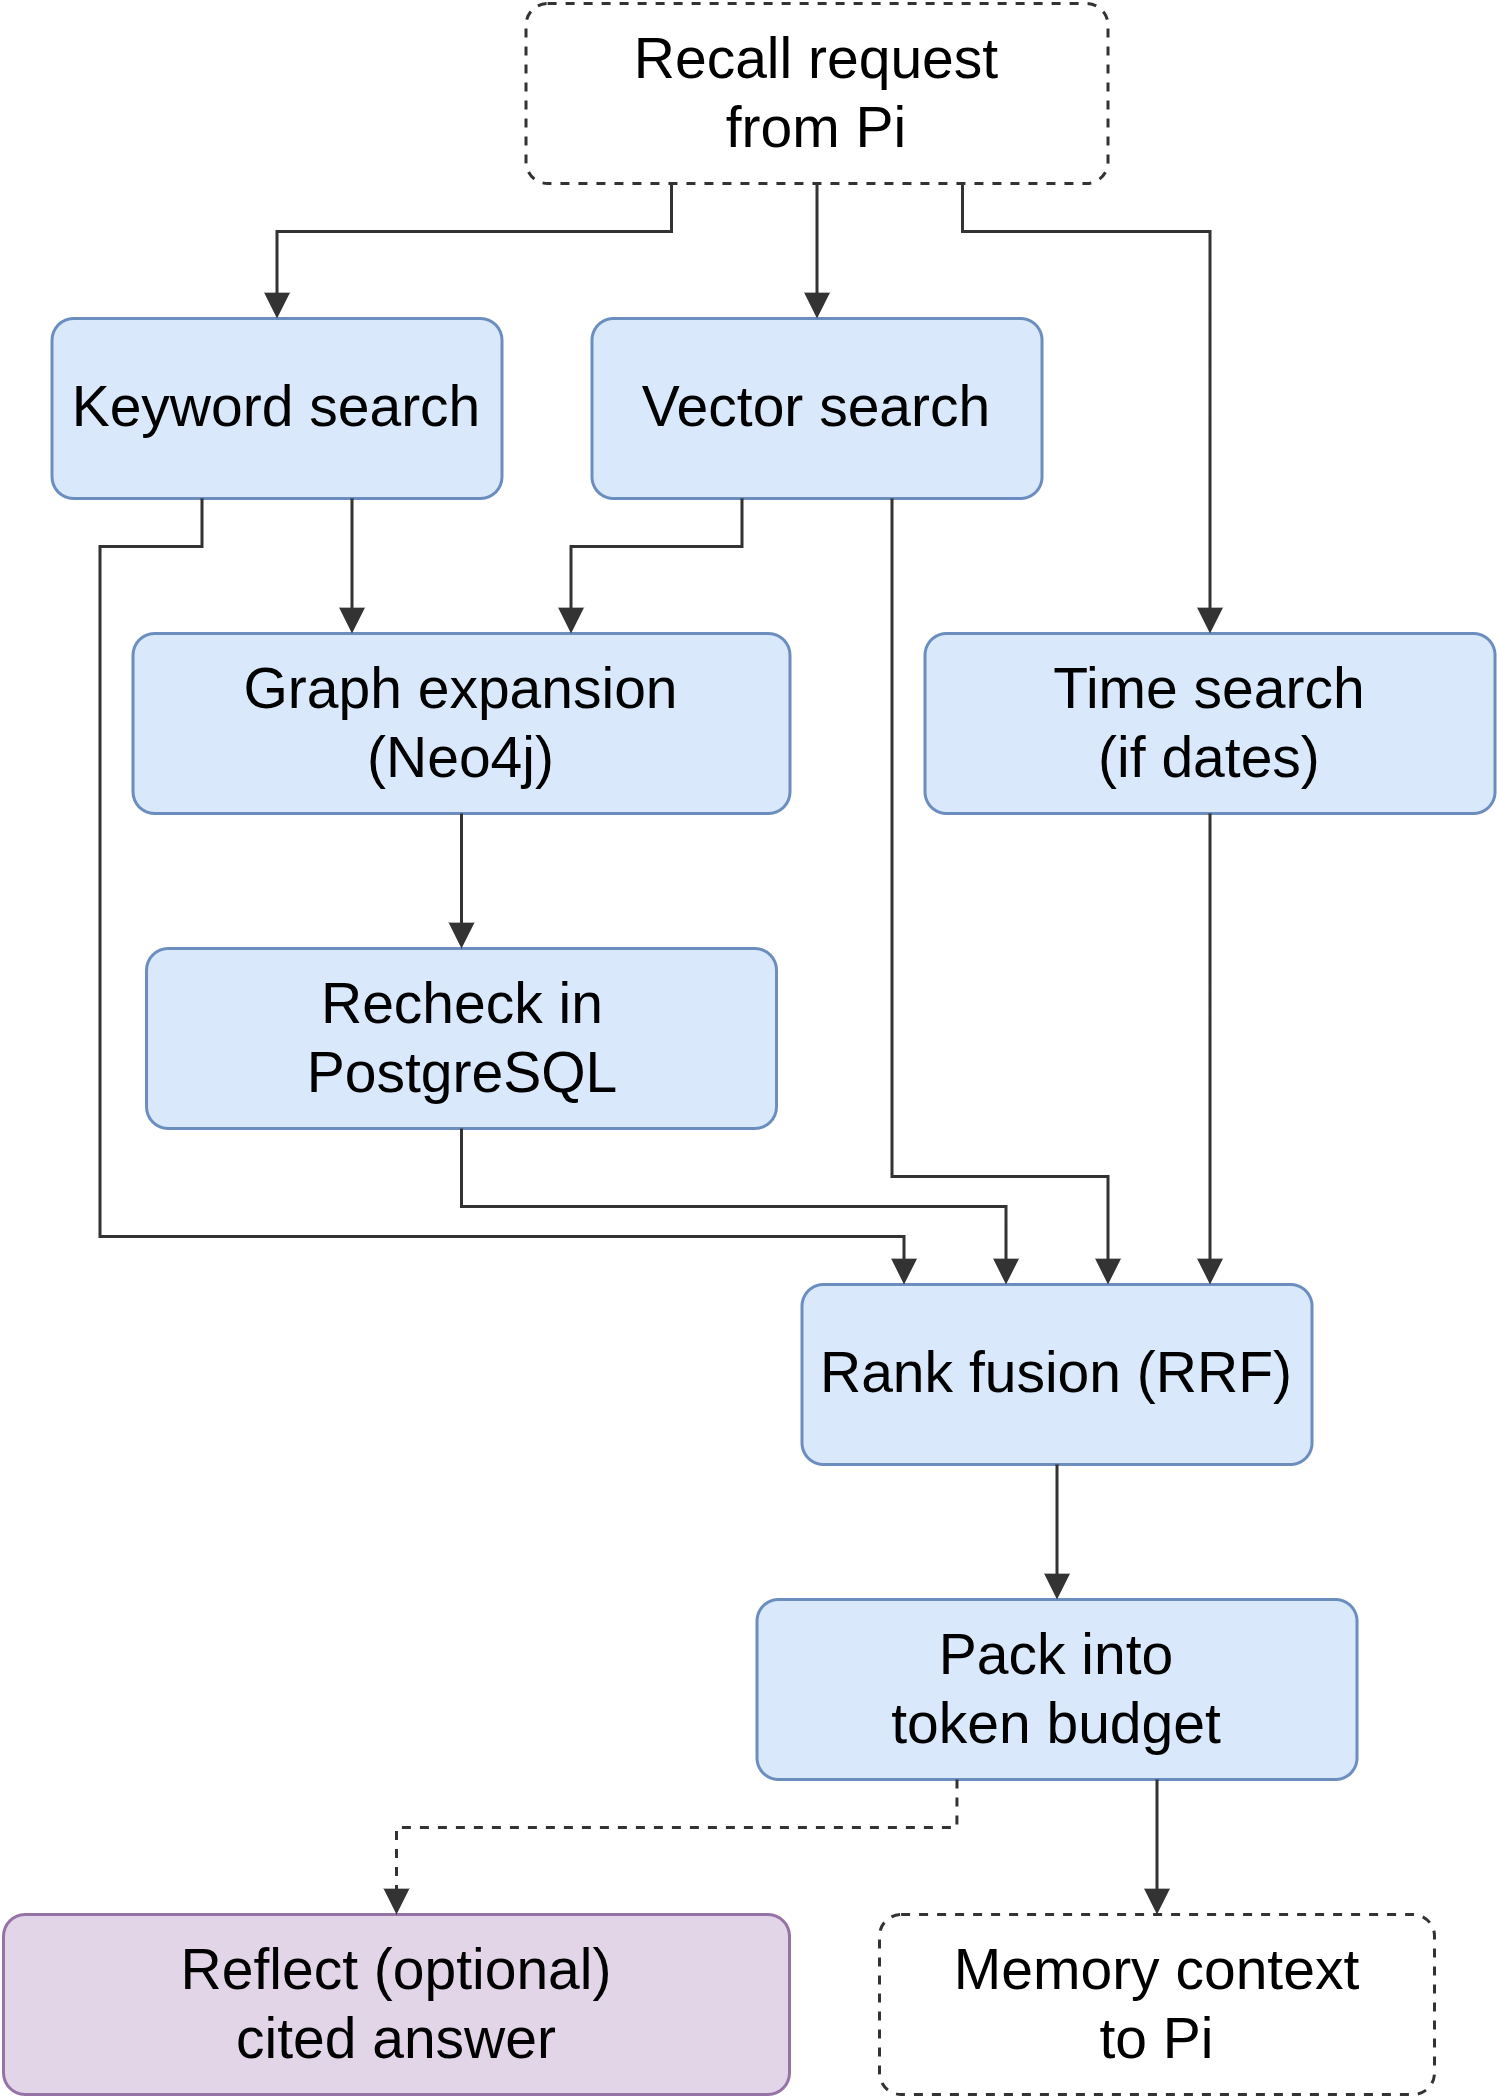

The diagram above was exported from draw.io. Its source (the exported page's mxGraphModel, read from the mxfile embedded in the PNG):
<mxGraphModel grid="0" gridSize="10" guides="1" tooltips="1" connect="1" arrows="1" fold="0" page="0" pageScale="1" pageWidth="850" pageHeight="1100" math="0" shadow="0">
  <root>
    <mxCell id="0" />
    <mxCell id="1" parent="0" />
    <mxCell id="q" parent="1" style="rounded=1;arcSize=12;dashed=1;fillColor=#ffffff;strokeColor=#333333;fontSize=19;fontFamily=Helvetica;whiteSpace=wrap;html=1;" value="Recall request&lt;br&gt;from Pi" vertex="1">
      <mxGeometry height="60" width="194" x="186.17" y="12" as="geometry" />
    </mxCell>
    <mxCell id="lex" parent="1" style="rounded=1;arcSize=12;fillColor=#dae8fc;strokeColor=#6c8ebf;fontSize=19;fontFamily=Helvetica;whiteSpace=wrap;html=1;" value="Keyword search" vertex="1">
      <mxGeometry height="60" width="150" x="28.17" y="117" as="geometry" />
    </mxCell>
    <mxCell id="sem" parent="1" style="rounded=1;arcSize=12;fillColor=#dae8fc;strokeColor=#6c8ebf;fontSize=19;fontFamily=Helvetica;whiteSpace=wrap;html=1;" value="Vector search" vertex="1">
      <mxGeometry height="60" width="150" x="208.17" y="117" as="geometry" />
    </mxCell>
    <mxCell id="tmp" parent="1" style="rounded=1;arcSize=12;fillColor=#dae8fc;strokeColor=#6c8ebf;fontSize=19;fontFamily=Helvetica;whiteSpace=wrap;html=1;" value="Time search&lt;br&gt;(if dates)" vertex="1">
      <mxGeometry height="60" width="190" x="319.17" y="222" as="geometry" />
    </mxCell>
    <mxCell id="g" parent="1" style="rounded=1;arcSize=12;fillColor=#dae8fc;strokeColor=#6c8ebf;fontSize=19;fontFamily=Helvetica;whiteSpace=wrap;html=1;" value="Graph expansion&lt;br&gt;(Neo4j)" vertex="1">
      <mxGeometry height="60" width="219" x="55.17" y="222" as="geometry" />
    </mxCell>
    <mxCell id="chk" parent="1" style="rounded=1;arcSize=12;fillColor=#dae8fc;strokeColor=#6c8ebf;fontSize=19;fontFamily=Helvetica;whiteSpace=wrap;html=1;" value="Recheck in&lt;br&gt;PostgreSQL" vertex="1">
      <mxGeometry height="60" width="210" x="59.67" y="327" as="geometry" />
    </mxCell>
    <mxCell id="rrf" parent="1" style="rounded=1;arcSize=12;fillColor=#dae8fc;strokeColor=#6c8ebf;fontSize=19;fontFamily=Helvetica;whiteSpace=wrap;html=1;" value="Rank fusion (RRF)" vertex="1">
      <mxGeometry height="60" width="170" x="278.17" y="439" as="geometry" />
    </mxCell>
    <mxCell id="pk" parent="1" style="rounded=1;arcSize=12;fillColor=#dae8fc;strokeColor=#6c8ebf;fontSize=19;fontFamily=Helvetica;whiteSpace=wrap;html=1;" value="Pack into&lt;br&gt;token budget" vertex="1">
      <mxGeometry height="60" width="200" x="263.17" y="544" as="geometry" />
    </mxCell>
    <mxCell id="out" parent="1" style="rounded=1;arcSize=12;dashed=1;fillColor=#ffffff;strokeColor=#333333;fontSize=19;fontFamily=Helvetica;whiteSpace=wrap;html=1;" value="Memory context&lt;br&gt;to Pi" vertex="1">
      <mxGeometry height="60" width="185" x="304" y="649" as="geometry" />
    </mxCell>
    <mxCell id="rf" parent="1" style="rounded=1;arcSize=12;fillColor=#e1d5e7;strokeColor=#9673a6;fontSize=19;fontFamily=Helvetica;whiteSpace=wrap;html=1;" value="Reflect (optional)&lt;br&gt;cited answer" vertex="1">
      <mxGeometry height="60" width="262" x="12" y="649" as="geometry" />
    </mxCell>
    <mxCell id="edge1" edge="1" parent="1" source="q" style="rounded=0;html=1;endArrow=block;endFill=1;strokeColor=#333333;fontSize=16;labelBackgroundColor=#ffffff;exitX=0.25;exitY=1;entryX=0.5;entryY=0;edgeStyle=orthogonalEdgeStyle;" target="lex" value="">
      <mxGeometry relative="1" as="geometry">
        <Array as="points">
          <mxPoint x="234.67" y="88" />
          <mxPoint x="103.17" y="88" />
        </Array>
      </mxGeometry>
    </mxCell>
    <mxCell id="edge2" edge="1" parent="1" source="q" style="rounded=0;html=1;endArrow=block;endFill=1;strokeColor=#333333;fontSize=16;labelBackgroundColor=#ffffff;exitX=0.5;exitY=1;entryX=0.5;entryY=0;edgeStyle=orthogonalEdgeStyle;" target="sem" value="">
      <mxGeometry relative="1" as="geometry">
        <Array as="points">
          <mxPoint x="283.17" y="94.5" />
        </Array>
      </mxGeometry>
    </mxCell>
    <mxCell id="edge3" edge="1" parent="1" source="q" style="rounded=0;html=1;endArrow=block;endFill=1;strokeColor=#333333;fontSize=16;labelBackgroundColor=#ffffff;exitX=0.75;exitY=1;entryX=0.5;entryY=0;edgeStyle=orthogonalEdgeStyle;" target="tmp" value="">
      <mxGeometry relative="1" as="geometry">
        <Array as="points">
          <mxPoint x="331.67" y="88" />
          <mxPoint x="414.17" y="88" />
          <mxPoint x="414.17" y="147" />
        </Array>
      </mxGeometry>
    </mxCell>
    <mxCell id="edge4" edge="1" parent="1" source="lex" style="rounded=0;html=1;endArrow=block;endFill=1;strokeColor=#333333;fontSize=16;labelBackgroundColor=#ffffff;exitX=0.6667;exitY=1;entryX=0.3333;entryY=0;edgeStyle=orthogonalEdgeStyle;" target="g" value="">
      <mxGeometry relative="1" as="geometry">
        <Array as="points">
          <mxPoint x="128.17" y="199.5" />
        </Array>
      </mxGeometry>
    </mxCell>
    <mxCell id="edge5" edge="1" parent="1" source="sem" style="rounded=0;html=1;endArrow=block;endFill=1;strokeColor=#333333;fontSize=16;labelBackgroundColor=#ffffff;exitX=0.3333;exitY=1;entryX=0.6667;entryY=0;edgeStyle=orthogonalEdgeStyle;" target="g" value="">
      <mxGeometry relative="1" as="geometry">
        <Array as="points">
          <mxPoint x="258.17" y="193" />
          <mxPoint x="201.17" y="193" />
        </Array>
      </mxGeometry>
    </mxCell>
    <mxCell id="edge6" edge="1" parent="1" source="g" style="rounded=0;html=1;endArrow=block;endFill=1;strokeColor=#333333;fontSize=16;labelBackgroundColor=#ffffff;exitX=0.5;exitY=1;entryX=0.5;entryY=0;edgeStyle=orthogonalEdgeStyle;" target="chk" value="">
      <mxGeometry relative="1" as="geometry">
        <Array as="points">
          <mxPoint x="164.67" y="304.5" />
        </Array>
      </mxGeometry>
    </mxCell>
    <mxCell id="edge7" edge="1" parent="1" source="lex" style="rounded=0;html=1;endArrow=block;endFill=1;strokeColor=#333333;fontSize=16;labelBackgroundColor=#ffffff;exitX=0.3333;exitY=1;entryX=0.2;entryY=0;edgeStyle=orthogonalEdgeStyle;" target="rrf" value="">
      <mxGeometry relative="1" as="geometry">
        <Array as="points">
          <mxPoint x="78.17" y="193" />
          <mxPoint x="44.17" y="193" />
          <mxPoint x="44.17" y="423" />
          <mxPoint x="312.17" y="423" />
        </Array>
      </mxGeometry>
    </mxCell>
    <mxCell id="edge8" edge="1" parent="1" source="sem" style="rounded=0;html=1;endArrow=block;endFill=1;strokeColor=#333333;fontSize=16;labelBackgroundColor=#ffffff;exitX=0.6667;exitY=1;entryX=0.6;entryY=0;edgeStyle=orthogonalEdgeStyle;" target="rrf" value="">
      <mxGeometry relative="1" as="geometry">
        <Array as="points">
          <mxPoint x="308.17" y="252" />
          <mxPoint x="308.17" y="403" />
          <mxPoint x="380.17" y="403" />
        </Array>
      </mxGeometry>
    </mxCell>
    <mxCell id="edge9" edge="1" parent="1" source="tmp" style="rounded=0;html=1;endArrow=block;endFill=1;strokeColor=#333333;fontSize=16;labelBackgroundColor=#ffffff;exitX=0.5;exitY=1;entryX=0.8;entryY=0;edgeStyle=orthogonalEdgeStyle;" target="rrf" value="">
      <mxGeometry relative="1" as="geometry">
        <Array as="points">
          <mxPoint x="414.17" y="357" />
        </Array>
      </mxGeometry>
    </mxCell>
    <mxCell id="edge10" edge="1" parent="1" source="chk" style="rounded=0;html=1;endArrow=block;endFill=1;strokeColor=#333333;fontSize=16;labelBackgroundColor=#ffffff;exitX=0.5;exitY=1;entryX=0.4;entryY=0;edgeStyle=orthogonalEdgeStyle;" target="rrf" value="">
      <mxGeometry relative="1" as="geometry">
        <Array as="points">
          <mxPoint x="164.67" y="413" />
          <mxPoint x="346.17" y="413" />
        </Array>
      </mxGeometry>
    </mxCell>
    <mxCell id="edge11" edge="1" parent="1" source="rrf" style="rounded=0;html=1;endArrow=block;endFill=1;strokeColor=#333333;fontSize=16;labelBackgroundColor=#ffffff;exitX=0.5;exitY=1;entryX=0.5;entryY=0;edgeStyle=orthogonalEdgeStyle;" target="pk" value="">
      <mxGeometry relative="1" as="geometry">
        <Array as="points">
          <mxPoint x="363.17" y="521.5" />
        </Array>
      </mxGeometry>
    </mxCell>
    <mxCell id="edge12" edge="1" parent="1" source="pk" style="rounded=0;html=1;endArrow=block;endFill=1;strokeColor=#333333;fontSize=16;labelBackgroundColor=#ffffff;exitX=0.6667;exitY=1;entryX=0.5;entryY=0;edgeStyle=orthogonalEdgeStyle;" target="out" value="">
      <mxGeometry relative="1" as="geometry">
        <Array as="points">
          <mxPoint x="396.5" y="626.5" />
        </Array>
      </mxGeometry>
    </mxCell>
    <mxCell id="edge13" edge="1" parent="1" source="pk" style="rounded=0;html=1;endArrow=block;endFill=1;strokeColor=#333333;fontSize=16;labelBackgroundColor=#ffffff;dashed=1;exitX=0.3333;exitY=1;entryX=0.5;entryY=0;edgeStyle=orthogonalEdgeStyle;" target="rf" value="">
      <mxGeometry relative="1" as="geometry">
        <Array as="points">
          <mxPoint x="329.83" y="620" />
          <mxPoint x="143" y="620" />
        </Array>
      </mxGeometry>
    </mxCell>
  </root>
</mxGraphModel>